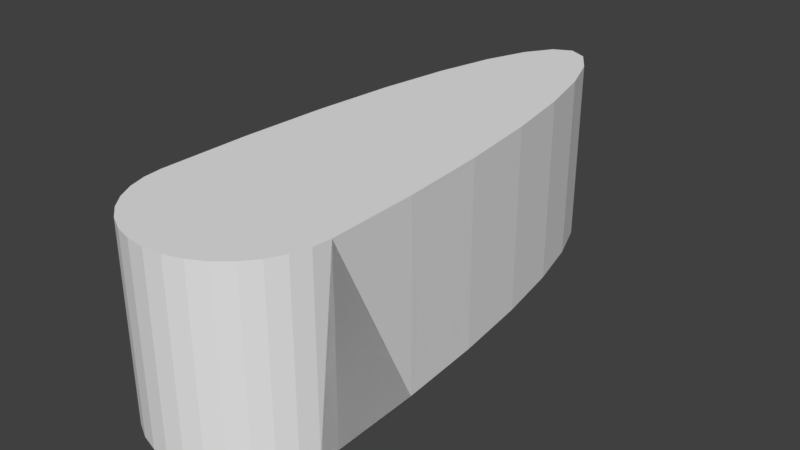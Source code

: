 # Source: Flipper2.blend  (saved by Blender 2.78.0; exported with 4.5.12 LTS)
import bpy
from mathutils import Matrix  # noqa: F401  (used for matrix-valued properties, if any)

bpy.ops.wm.read_factory_settings(use_empty=True)
scene = bpy.context.scene
scene.name = 'Scene'

# ---- collections
col_collection_1 = bpy.data.collections.new('Collection 1'); scene.collection.children.link(col_collection_1)

# ---- world
world_world = bpy.data.worlds.new('World'); scene.world = world_world
world_world.color = (0.05088, 0.05088, 0.05088)
world_world.use_sun_shadow = False
world_world.sun_shadow_jitter_overblur = 0.0
world_world.cycles.sampling_method = 'MANUAL'

# ---- meshes
me_cylinder = bpy.data.meshes.new('Cylinder')
me_cylinder.from_pydata([(0.0, 5.0, -1.0), (0.0, 5.0, 1.0), (0.1951, 4.904, -1.0), (0.1951, 4.904, 1.0), (0.3827, 4.619, -1.0), (0.3827, 4.619, 1.0), (0.5556, 4.157, -1.0), (0.5556, 4.157, 1.0), (0.7071, 3.536, -1.0), (0.7071, 3.536, 1.0), (0.8315, 2.778, -1.0), (0.8315, 2.778, 1.0), (0.9239, 1.913, -1.0), (0.9239, 1.913, 1.0), (0.9808, 0.9755, -1.0), (0.9808, 0.9755, 1.0), (1.0, 3.775e-07, -1.0), (1.0, 3.775e-07, 1.0), (-1.0, 4.828e-06, -1.0), (-1.0, 4.828e-06, 1.0), (-0.9808, 0.9755, -1.0), (-0.9808, 0.9755, 1.0), (-0.9239, 1.913, -1.0), (-0.9239, 1.913, 1.0), (-0.8315, 2.778, -1.0), (-0.8315, 2.778, 1.0), (-0.7071, 3.536, -1.0), (-0.7071, 3.536, 1.0), (-0.5556, 4.157, -1.0), (-0.5556, 4.157, 1.0), (-0.3827, 4.619, -1.0), (-0.3827, 4.619, 1.0), (-0.1951, 4.904, -1.0), (-0.1951, 4.904, 1.0), (1.0, 7.55e-08, -1.0), (1.0, 7.55e-08, 1.0), (0.9808, -0.1951, -1.0), (0.9808, -0.1951, 1.0), (0.9239, -0.3827, -1.0), (0.9239, -0.3827, 1.0), (0.8315, -0.5556, -1.0), (0.8315, -0.5556, 1.0), (0.7071, -0.7071, -1.0), (0.7071, -0.7071, 1.0), (0.5556, -0.8315, -1.0), (0.5556, -0.8315, 1.0), (0.3827, -0.9239, -1.0), (0.3827, -0.9239, 1.0), (0.1951, -0.9808, -1.0), (0.1951, -0.9808, 1.0), (-3.258e-07, -1.0, -1.0), (-3.258e-07, -1.0, 1.0), (-0.1951, -0.9808, -1.0), (-0.1951, -0.9808, 1.0), (-0.3827, -0.9239, -1.0), (-0.3827, -0.9239, 1.0), (-0.5556, -0.8315, -1.0), (-0.5556, -0.8315, 1.0), (-0.7071, -0.7071, -1.0), (-0.7071, -0.7071, 1.0), (-0.8315, -0.5556, -1.0), (-0.8315, -0.5556, 1.0), (-0.9239, -0.3827, -1.0), (-0.9239, -0.3827, 1.0), (-0.9808, -0.1951, -1.0), (-0.9808, -0.1951, 1.0), (-1.0, 9.656e-07, -1.0), (-1.0, 9.656e-07, 1.0)], [], [(0, 1, 3, 2), (2, 3, 5, 4), (4, 5, 7, 6), (6, 7, 9, 8), (8, 9, 11, 10), (10, 11, 13, 12), (12, 13, 15, 14), (14, 15, 17, 16), (18, 19, 21, 20), (20, 21, 23, 22), (22, 23, 25, 24), (24, 25, 27, 26), (26, 27, 29, 28), (28, 29, 31, 30), (30, 31, 33, 32), (32, 33, 1, 0), (34, 35, 37, 36), (36, 37, 39, 38), (38, 39, 41, 40), (40, 41, 43, 42), (42, 43, 45, 44), (44, 45, 47, 46), (46, 47, 49, 48), (48, 49, 51, 50), (50, 51, 53, 52), (52, 53, 55, 54), (54, 55, 57, 56), (56, 57, 59, 58), (58, 59, 61, 60), (60, 61, 63, 62), (62, 63, 65, 64), (64, 65, 67, 66), (3, 1, 33, 31, 29, 27, 25, 23, 21, 19, 67, 65, 63, 61, 59, 57, 55, 53, 51, 49, 47, 45, 43, 41, 39, 37, 35, 17, 15, 13, 11, 9, 7, 5), (0, 2, 4, 6, 8, 10, 12, 14, 16, 17, 35, 34, 36, 38, 40, 42, 44, 46, 48, 50, 52, 54, 56, 58, 60, 62, 64, 66, 18, 20, 22, 24, 26, 28, 30, 32)])
_uv = me_cylinder.uv_layers.new(name='UVMap')
_uv.uv.foreach_set('vector', [0.9631, 0.747, 0.9631, 0.4948, 0.9385, 0.4948, 0.9385, 0.747, 0.5056, 0.2525, 0.5056, 0.0002705, 0.5415, 0.0002705, 0.5415, 0.2525, 0.5415, 0.2525, 0.5415, 0.0002705, 0.5998, 0.0002705, 0.5998, 0.2525, 0.5998, 0.2525, 0.5998, 0.0002705, 0.6782, 0.0002705, 0.6782, 0.2525, 0.6782, 0.2525, 0.6782, 0.0002705, 0.7737, 0.0002705, 0.7737, 0.2525, 0.5056, 0.747, 0.5056, 0.4948, 0.6146, 0.4948, 0.6146, 0.747, 0.6146, 0.747, 0.6146, 0.4948, 0.7329, 0.4948, 0.7329, 0.747, 0.7584, 0.9997, 0.7584, 0.7475, 0.8814, 0.7475, 0.8814, 0.9997, 0.7578, 0.253, 0.5056, 0.253, 0.5056, 0.376, 0.7578, 0.376, 0.7578, 0.376, 0.5056, 0.376, 0.5056, 0.4943, 0.7578, 0.4943, 0.938, 0.747, 0.938, 0.4948, 0.829, 0.4948, 0.829, 0.747, 0.829, 0.747, 0.829, 0.4948, 0.7334, 0.4948, 0.7334, 0.747, 0.9468, 0.2525, 0.9468, 0.0002705, 0.8684, 0.0002705, 0.8684, 0.2525, 0.8684, 0.2525, 0.8684, 0.0002705, 0.8101, 0.0002705, 0.8101, 0.2525, 0.8101, 0.2525, 0.8101, 0.0002705, 0.7743, 0.0002705, 0.7743, 0.2525, 0.9877, 0.747, 0.9877, 0.4948, 0.9631, 0.4948, 0.9631, 0.747, 0.2525, 0.8464, 0.0002705, 0.8464, 0.0002705, 0.8218, 0.2525, 0.8218, 0.2525, 0.8218, 0.0002705, 0.8218, 0.0002705, 0.7981, 0.2525, 0.7981, 0.2525, 0.7981, 0.0002705, 0.7981, 0.0002705, 0.7763, 0.2525, 0.7763, 0.2525, 0.7763, 0.0002705, 0.7763, 0.0002705, 0.7572, 0.2525, 0.7572, 0.7578, 0.9259, 0.5056, 0.9259, 0.5056, 0.9068, 0.7578, 0.9068, 0.7578, 0.9068, 0.5056, 0.9068, 0.5056, 0.885, 0.7578, 0.885, 0.7578, 0.885, 0.5056, 0.885, 0.5056, 0.8613, 0.7578, 0.8613, 0.7578, 0.8613, 0.5056, 0.8613, 0.5056, 0.8367, 0.7578, 0.8367, 0.7578, 0.8367, 0.5056, 0.8367, 0.5056, 0.8121, 0.7578, 0.8121, 0.7578, 0.8121, 0.5056, 0.8121, 0.5056, 0.7884, 0.7578, 0.7884, 0.7578, 0.7884, 0.5056, 0.7884, 0.5056, 0.7666, 0.7578, 0.7666, 0.7578, 0.7666, 0.5056, 0.7666, 0.5056, 0.7475, 0.7578, 0.7475, 0.7578, 0.7475, 0.5056, 0.7475, 0.5056, 0.7666, 0.7578, 0.7666, 0.7578, 0.7666, 0.5056, 0.7666, 0.5056, 0.7884, 0.7578, 0.7884, 0.7578, 0.7884, 0.5056, 0.7884, 0.5056, 0.8121, 0.7578, 0.8121, 0.7578, 0.8121, 0.5056, 0.8121, 0.5056, 0.8367, 0.7578, 0.8367, 0.1139, 0.0119, 0.1388, 0.0002705, 0.1631, 0.01287, 0.1861, 0.0492, 0.2067, 0.1079, 0.2243, 0.1867, 0.2381, 0.2825, 0.2476, 0.3917, 0.2524, 0.5101, 0.2524, 0.6331, 0.2524, 0.6331, 0.2495, 0.6576, 0.2419, 0.6812, 0.2298, 0.7027, 0.2137, 0.7215, 0.1943, 0.7368, 0.1723, 0.748, 0.1485, 0.7548, 0.1239, 0.7567, 0.09931, 0.7538, 0.0758, 0.7461, 0.05423, 0.7341, 0.03544, 0.718, 0.02014, 0.6986, 0.008917, 0.6766, 0.002208, 0.6528, 0.0002705, 0.6281, 0.0002705, 0.6281, 0.005115, 0.5052, 0.01462, 0.3871, 0.02842, 0.2784, 0.04598, 0.1831, 0.06662, 0.1051, 0.08957, 0.0473, 0.3914, 0.7567, 0.4158, 0.7441, 0.4387, 0.7078, 0.4594, 0.6491, 0.4769, 0.5703, 0.4907, 0.4745, 0.5002, 0.3653, 0.5051, 0.2469, 0.5051, 0.1239, 0.5051, 0.1239, 0.5051, 0.1239, 0.5051, 0.1239, 0.5022, 0.09931, 0.4945, 0.0758, 0.4825, 0.05423, 0.4664, 0.03544, 0.447, 0.02014, 0.425, 0.008917, 0.4012, 0.002208, 0.3765, 0.0002705, 0.352, 0.003177, 0.3285, 0.01082, 0.3069, 0.0229, 0.2881, 0.03895, 0.2728, 0.05836, 0.2616, 0.08039, 0.2549, 0.1042, 0.253, 0.1288, 0.253, 0.1288, 0.2578, 0.2518, 0.2673, 0.3699, 0.2811, 0.4786, 0.2987, 0.5738, 0.3193, 0.6518, 0.3422, 0.7097, 0.3666, 0.7451])
me_cylinder.use_remesh_preserve_volume = False
me_cylinder.use_remesh_preserve_attributes = False
me_cylinder.use_mirror_vertex_groups = False
me_cylinder.update()

# ---- objects
ob_cylinder = bpy.data.objects.new('Cylinder', me_cylinder)

# ---- transforms, parenting, visibility, modifiers, constraints
ob_cylinder.location = (0.0, 0.0, 0.0)
ob_cylinder.lineart.crease_threshold = 0.0

# ---- collection membership
col_collection_1.objects.link(ob_cylinder)

# ---- scene / render settings (as saved in the file)
scene.frame_start = 1; scene.frame_end = 250; scene.frame_set(64)
scene.render.engine = 'BLENDER_EEVEE_NEXT'
scene.render.resolution_percentage = 50
scene.render.dither_intensity = 0.0
scene.cycles.use_denoising = False
scene.cycles.samples = 128
scene.cycles.sampling_pattern = 'TABULATED_SOBOL'
scene.cycles.light_sampling_threshold = 0.0
scene.cycles.use_adaptive_sampling = False
scene.cycles.use_light_tree = False
scene.cycles.blur_glossy = 0.0
scene.cycles.sample_clamp_indirect = 0.0
scene.view_settings.view_transform = 'Standard'
bpy.context.view_layer.update()

# ---- added for rendering (the .blend has no active camera and no usable light): camera, sun
cam_auto = bpy.data.cameras.new('AutoCamera')
cam_auto.lens = 50.0
cam_auto.sensor_width = 36.0
cam_auto.clip_end = 1000.0
ob_auto_camera = bpy.data.objects.new('AutoCamera', cam_auto)
scene.collection.objects.link(ob_auto_camera)
ob_auto_camera.location = (6.13725, -5.3647, 4.9098)
ob_auto_camera.rotation_euler = (1.09748, -7.21219e-08, 0.694738)
scene.camera = ob_auto_camera
light_auto_sun = bpy.data.lights.new('AutoSun', 'SUN')
light_auto_sun.energy = 3.0
light_auto_sun.angle = 0.0523599
ob_auto_sun = bpy.data.objects.new('AutoSun', light_auto_sun)
scene.collection.objects.link(ob_auto_sun)
ob_auto_sun.rotation_euler = (0.872665, 0.174533, 0.523599)
bpy.context.view_layer.update()

